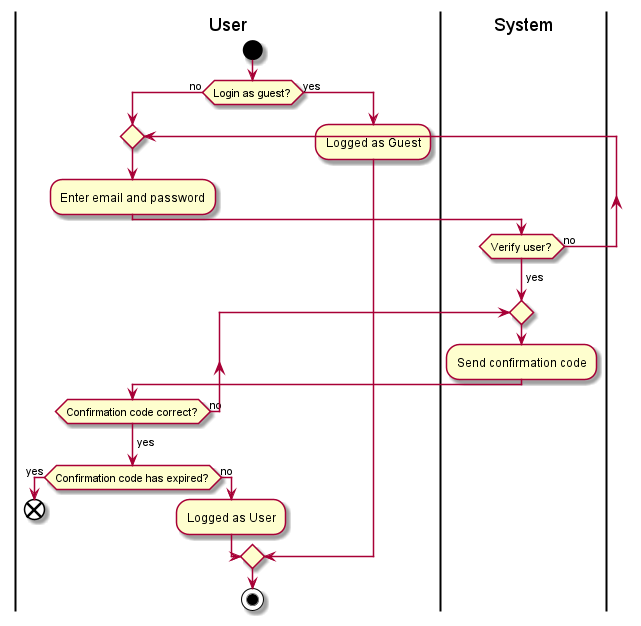

The diagram above was rendered by PlantUML. Its source (embedded in the PNG):
@startuml Activity
|User|
start
if(Login as guest?) then(no)
repeat
:Enter email and password;
|System|
repeat while(Verify user?) is (no)
->yes;
repeat
:Send confirmation code;
|User|
  repeatwhile (Confirmation code correct?) is (no)
  ->yes;
  if(Confirmation code has expired?) then(yes)
  end
  else (no)
 :Logged as User;
  endif
  else (yes)
  :Logged as Guest;
  endif
stop
@enduml